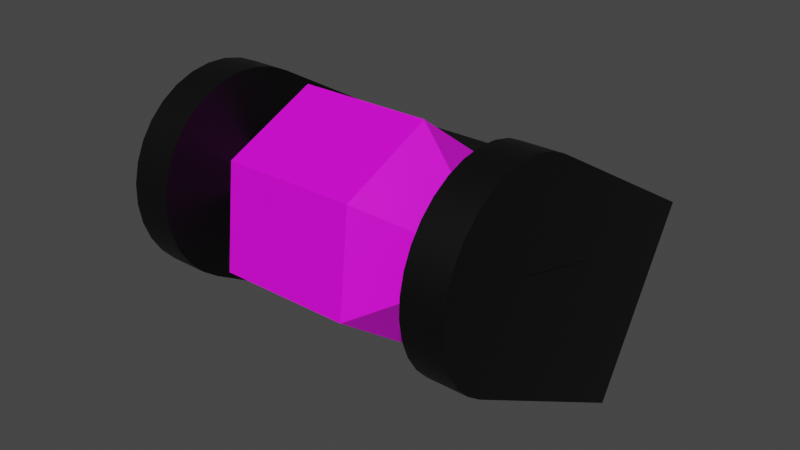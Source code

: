 # Source: Score_Spinner.blend  (saved by Blender 3.4.6; exported with 4.5.12 LTS)
import bpy
from mathutils import Matrix  # noqa: F401  (used for matrix-valued properties, if any)

bpy.ops.wm.read_factory_settings(use_empty=True)
scene = bpy.context.scene
scene.name = 'Scene'

# ---- collections
col_collection = bpy.data.collections.new('Collection'); scene.collection.children.link(col_collection)

# ---- images (referenced by path relative to the original .blend; pixels are not part of the script)
import os
ASSET_DIR = os.environ.get("B2B_ASSET_DIR", "")  # directory of the original .blend (textures are referenced by path, not embedded)
HERE = os.path.dirname(os.path.abspath(__file__))  # packed textures are extracted next to this script under _unpacked/

def load_image(name, relpath, width, height, colorspace="sRGB"):
    """Load a texture the original file referenced (path relative to the .blend, or extracted next to this script)."""
    p = next((c for c in (os.path.join(HERE, relpath), os.path.join(ASSET_DIR, relpath)) if relpath and os.path.exists(c)), "")
    if p:
        img = bpy.data.images.load(p, check_existing=True)
        img.name = name
    else:  # same state as the original file: an image datablock whose file is absent (Cycles renders it pink)
        img = bpy.data.images.new(name, width, height)
        img.source = "FILE"
        img.filepath = "//" + (relpath or name)
    img.colorspace_settings.name = colorspace
    return img
img_score_spinner_with_letters_png_001 = load_image('Score Spinner with Letters.png.001', 'Score Spinner with Letters.png', 1024, 1024, 'sRGB')

# ---- materials (node trees are filled in below, after node groups)
mat_material = bpy.data.materials.new('Material')
mat_material.alpha_threshold = 0.0
mat_material.use_transparent_shadow = False
mat_material.roughness = 0.5
mat_material.line_color = (0.0, 0.0, 0.0, 1.0)
mat_black = bpy.data.materials.new('Black')
mat_black.alpha_threshold = 0.0
mat_black.use_transparent_shadow = False
mat_black.roughness = 0.5
mat_black.line_color = (0.0, 0.0, 0.0, 1.0)

# ---- node groups
ng_auto_smooth = bpy.data.node_groups.new('Auto Smooth', 'GeometryNodeTree')
_s = ng_auto_smooth.interface.new_socket(name='Geometry', in_out='OUTPUT', socket_type='NodeSocketGeometry')
_s = ng_auto_smooth.interface.new_socket(name='Geometry', in_out='INPUT', socket_type='NodeSocketGeometry')
_s = ng_auto_smooth.interface.new_socket(name='Angle', in_out='INPUT', socket_type='NodeSocketFloat')
_s.subtype = 'ANGLE'
_s.min_value = 0.0
_s.max_value = 3.142
ng_auto_smooth.is_modifier = True
_N = ng_auto_smooth.nodes; _L = ng_auto_smooth.links
n0 = _N.new('NodeGroupOutput'); n0.name = 'Group Output'; n0.location = (480, -100)
n1 = _N.new('NodeGroupInput'); n1.name = 'Group Input'; n1.location = (-420, -300)
n2 = _N.new('NodeGroupInput'); n2.name = 'Group Input.001'; n2.location = (-60, -100)
n3 = _N.new('GeometryNodeSetShadeSmooth'); n3.name = 'Set Shade Smooth'; n3.location = (120, -100)
n3.domain = 'EDGE'
n4 = _N.new('GeometryNodeSetShadeSmooth'); n4.name = 'Set Shade Smooth.001'; n4.location = (300, -100)
n5 = _N.new('GeometryNodeInputMeshEdgeAngle'); n5.name = 'Edge Angle'; n5.location = (-420, -220)
n6 = _N.new('GeometryNodeInputEdgeSmooth'); n6.name = 'Is Edge Smooth'; n6.location = (-60, -160)
n7 = _N.new('GeometryNodeInputShadeSmooth'); n7.name = 'Is Face Smooth'; n7.location = (-240, -340)
n8 = _N.new('FunctionNodeBooleanMath'); n8.name = 'Boolean Math'; n8.location = (-60, -220)
n9 = _N.new('FunctionNodeCompare'); n9.name = 'Compare'; n9.location = (-240, -180)
n9.operation = 'LESS_EQUAL'
_L.new(n5.outputs[0], n9.inputs[0])
_L.new(n4.outputs[0], n0.inputs[0])
_L.new(n1.outputs[1], n9.inputs[1])
_L.new(n9.outputs[0], n8.inputs[0])
_L.new(n7.outputs[0], n8.inputs[1])
_L.new(n2.outputs[0], n3.inputs[0])
_L.new(n6.outputs[0], n3.inputs[1])
_L.new(n3.outputs[0], n4.inputs[0])
_L.new(n8.outputs[0], n3.inputs[2])
n0.is_active_output = True

# ---- material node trees
mat_material.use_nodes = True; mat_material.node_tree.nodes.clear()
_N = mat_material.node_tree.nodes; _L = mat_material.node_tree.links
n0 = _N.new('ShaderNodeOutputMaterial'); n0.name = 'Material Output'; n0.location = (300, 300)
n1 = _N.new('ShaderNodeBsdfPrincipled'); n1.name = 'Principled BSDF'; n1.location = (10, 300)
n1.distribution = 'GGX'
n1.subsurface_method = 'RANDOM_WALK_SKIN'
n1.inputs[3].default_value = 1.45
n1.inputs[27].default_value = (0.0, 0.0, 0.0, 1.0)
n1.inputs[28].default_value = 1.0
n2 = _N.new('ShaderNodeTexImage'); n2.name = 'Image Texture'; n2.location = (-392, 218)
n2.image = img_score_spinner_with_letters_png_001
_L.new(n1.outputs[0], n0.inputs[0])
_L.new(n2.outputs[0], n1.inputs[0])
n0.is_active_output = True
mat_black.use_nodes = True; mat_black.node_tree.nodes.clear()
_N = mat_black.node_tree.nodes; _L = mat_black.node_tree.links
n0 = _N.new('ShaderNodeOutputMaterial'); n0.name = 'Material Output'; n0.location = (300, 300)
n1 = _N.new('ShaderNodeBsdfPrincipled'); n1.name = 'Principled BSDF'; n1.location = (10, 300)
n1.distribution = 'GGX'
n1.subsurface_method = 'RANDOM_WALK_SKIN'
n1.inputs[0].default_value = (0.0, 0.0, 0.0, 1.0)
n1.inputs[3].default_value = 1.45
n1.inputs[27].default_value = (0.0, 0.0, 0.0, 1.0)
n1.inputs[28].default_value = 1.0
_L.new(n1.outputs[0], n0.inputs[0])
n0.is_active_output = True

# ---- world
world_world = bpy.data.worlds.new('World'); scene.world = world_world
world_world.use_nodes = True; world_world.node_tree.nodes.clear()
_N = world_world.node_tree.nodes; _L = world_world.node_tree.links
n0 = _N.new('ShaderNodeOutputWorld'); n0.name = 'World Output'; n0.location = (300, 300)
n1 = _N.new('ShaderNodeBackground'); n1.name = 'Background'; n1.location = (10, 300)
n1.inputs[0].default_value = (0.05088, 0.05088, 0.05088, 1.0)
_L.new(n1.outputs[0], n0.inputs[0])
n0.is_active_output = True
world_world.color = (0.05088, 0.05088, 0.05088)
world_world.use_sun_shadow = False
world_world.sun_shadow_jitter_overblur = 0.0

# ---- meshes
me_circle = bpy.data.meshes.new('Circle')
me_circle.from_pydata([(0.0, 1.0, 0.0), (-0.866, 0.5, 0.0), (-0.866, -0.5, 0.0), (0.0, -1.0, 0.0), (0.866, -0.5, 0.0), (0.866, 0.5, 0.0), (1.107e-14, 1.0, 1.0), (-0.866, 0.5, 1.0), (-0.866, -0.5, 1.0), (1.107e-14, -1.0, 1.0), (0.866, -0.5, 1.0), (0.866, 0.5, 1.0), (0.0, 0.001045, 2.0), (1.064e-14, 1.0, 1.135), (-0.866, 0.5, 1.135), (-0.0009054, 0.0005227, 2.0), (-0.866, -0.5, 1.135), (-0.0009054, -0.0005227, 2.0), (1.064e-14, -1.0, 1.135), (0.0, -0.001045, 2.0), (0.866, -0.5, 1.135), (0.0009054, -0.0005227, 2.0), (0.866, 0.5, 1.135), (0.0009054, 0.0005227, 2.0), (-0.0009054, 0.0005227, -1.0), (-0.866, 0.5, -0.1349), (1.382e-15, 1.0, -0.1349), (0.0, 0.001045, -1.0), (-0.0009054, -0.0005227, -1.0), (-0.866, -0.5, -0.1349), (0.0, -0.001045, -1.0), (1.382e-15, -1.0, -0.1349), (0.0009054, -0.0005227, -1.0), (0.866, -0.5, -0.1349), (0.0009054, 0.0005227, -1.0), (0.866, 0.5, -0.1349)], [], [(3, 2, 29, 31), (5, 0, 6, 11), (3, 4, 10, 9), (1, 2, 8, 7), (4, 5, 11, 10), (2, 3, 9, 8), (0, 1, 7, 6), (11, 6, 13, 22), (9, 10, 20, 18), (15, 17, 19, 21, 23, 12), (7, 8, 16, 14), (10, 11, 22, 20), (8, 9, 18, 16), (15, 12, 13, 14), (17, 15, 14, 16), (19, 17, 16, 18), (21, 19, 18, 20), (23, 21, 20, 22), (12, 23, 22, 13), (6, 7, 14, 13), (2, 1, 25, 29), (5, 4, 33, 35), (0, 5, 35, 26), (4, 3, 31, 33), (24, 27, 34, 32, 30, 28), (25, 26, 27, 24), (29, 25, 24, 28), (31, 29, 28, 30), (33, 31, 30, 32), (35, 33, 32, 34), (26, 35, 34, 27), (1, 0, 26, 25)])
_uv = me_circle.uv_layers.new(name='UVMap')
_uv.uv.foreach_set('vector', [0.5387, 0.5643, 0.539, 0.7296, 0.5167, 0.7296, 0.5164, 0.5644, 0.1745, 0.824, 0.174, 0.6588, 0.3393, 0.6583, 0.3397, 0.8236, 0.5387, 0.5643, 0.5385, 0.4005, 0.7038, 0.4001, 0.7039, 0.564, 0.5392, 0.894, 0.539, 0.7296, 0.7043, 0.7292, 0.7045, 0.8937, 0.1747, 0.991, 0.1745, 0.824, 0.3397, 0.8236, 0.34, 0.9905, 0.539, 0.7296, 0.5387, 0.5643, 0.7039, 0.564, 0.7043, 0.7292, 0.174, 0.6588, 0.1738, 0.4949, 0.3391, 0.4945, 0.3393, 0.6583, 0.3397, 0.8236, 0.3393, 0.6583, 0.3616, 0.6582, 0.362, 0.8235, 0.7039, 0.564, 0.7038, 0.4001, 0.7261, 0.4001, 0.7262, 0.5639, 0.6355, 0.2053, 0.6357, 0.2054, 0.6357, 0.2056, 0.6372, 0.2066, 0.6371, 0.2065, 0.6354, 0.2054, 0.7045, 0.8937, 0.7043, 0.7292, 0.7266, 0.7292, 0.7268, 0.8936, 0.34, 0.9905, 0.3397, 0.8236, 0.362, 0.8235, 0.3623, 0.9904, 0.7043, 0.7292, 0.7039, 0.564, 0.7262, 0.5639, 0.7266, 0.7292, 0.6355, 0.2053, 0.6354, 0.2054, 0.4924, 0.1229, 0.6355, 0.04022, 0.6357, 0.2054, 0.6355, 0.2053, 0.6355, 0.04022, 0.7787, 0.1229, 0.8694, 0.6462, 0.8694, 0.6463, 0.7266, 0.7292, 0.7262, 0.5639, 0.6372, 0.2066, 0.6357, 0.2056, 0.7787, 0.2881, 0.6372, 0.3717, 0.6371, 0.2065, 0.6372, 0.2066, 0.6372, 0.3717, 0.4941, 0.289, 0.5048, 0.7404, 0.5048, 0.7406, 0.362, 0.8235, 0.3616, 0.6582, 0.3393, 0.6583, 0.3391, 0.4945, 0.3614, 0.4944, 0.3616, 0.6582, 0.539, 0.7296, 0.5392, 0.894, 0.5169, 0.8941, 0.5167, 0.7296, 0.1745, 0.824, 0.1747, 0.991, 0.1524, 0.991, 0.152, 0.8241, 0.174, 0.6588, 0.1745, 0.824, 0.152, 0.8241, 0.1515, 0.6588, 0.5385, 0.4005, 0.5387, 0.5643, 0.5164, 0.5644, 0.5162, 0.4005, 0.3491, 0.2056, 0.3491, 0.2054, 0.3493, 0.2053, 0.3494, 0.2054, 0.3494, 0.2056, 0.3493, 0.2057, 0.2062, 0.2881, 0.2062, 0.1229, 0.3491, 0.2054, 0.3491, 0.2056, 0.3493, 0.3708, 0.2062, 0.2881, 0.3491, 0.2056, 0.3493, 0.2057, 0.5164, 0.5644, 0.5167, 0.7296, 0.3736, 0.6474, 0.3736, 0.6472, 0.4924, 0.1229, 0.4924, 0.2881, 0.3494, 0.2056, 0.3494, 0.2054, 0.3493, 0.04022, 0.4924, 0.1229, 0.3494, 0.2054, 0.3493, 0.2053, 0.1515, 0.6588, 0.152, 0.8241, 0.008754, 0.7419, 0.008753, 0.7418, 0.1738, 0.4949, 0.174, 0.6588, 0.1515, 0.6588, 0.1515, 0.495])
me_circle.materials.append(mat_material)
me_circle.use_paint_bone_selection = False
me_circle.use_paint_mask = True
me_circle.update()
me_cube_001 = bpy.data.meshes.new('Cube.001')
me_cube_001.from_pydata([(-1.0, -1.0, -1.0), (-1.0, -1.0, 1.0), (-1.0, 1.0, -1.0), (-1.0, 1.0, 1.0), (1.0, -1.0, -1.0), (1.0, -1.0, 1.0), (1.0, 1.0, -1.0), (1.0, 1.0, 1.0)], [], [(0, 1, 3, 2), (2, 3, 7, 6), (6, 7, 5, 4), (4, 5, 1, 0), (2, 6, 4, 0), (7, 3, 1, 5)])
_uv = me_cube_001.uv_layers.new(name='UVMap')
_uv.uv.foreach_set('vector', [0.375, 0.0, 0.625, 0.0, 0.625, 0.25, 0.375, 0.25, 0.375, 0.25, 0.625, 0.25, 0.625, 0.5, 0.375, 0.5, 0.375, 0.5, 0.625, 0.5, 0.625, 0.75, 0.375, 0.75, 0.375, 0.75, 0.625, 0.75, 0.625, 1.0, 0.375, 1.0, 0.125, 0.5, 0.375, 0.5, 0.375, 0.75, 0.125, 0.75, 0.625, 0.5, 0.875, 0.5, 0.875, 0.75, 0.625, 0.75])
me_cube_001.materials.append(mat_black)
me_cube_001.update()
me_cylinder = bpy.data.meshes.new('Cylinder')
me_cylinder.from_pydata([(0.0, 1.0, -1.0), (0.0, 1.0, 1.0), (0.1951, 0.9808, -1.0), (0.1951, 0.9808, 1.0), (0.3827, 0.9239, -1.0), (0.3827, 0.9239, 1.0), (0.5556, 0.8315, -1.0), (0.5556, 0.8315, 1.0), (0.7071, 0.7071, -1.0), (0.7071, 0.7071, 1.0), (0.8315, 0.5556, -1.0), (0.8315, 0.5556, 1.0), (0.9239, 0.3827, -1.0), (0.9239, 0.3827, 1.0), (0.9808, 0.1951, -1.0), (0.9808, 0.1951, 1.0), (1.0, 0.0, -1.0), (1.0, 0.0, 1.0), (0.9808, -0.1951, -1.0), (0.9808, -0.1951, 1.0), (0.9239, -0.3827, -1.0), (0.9239, -0.3827, 1.0), (0.8315, -0.5556, -1.0), (0.8315, -0.5556, 1.0), (0.7071, -0.7071, -1.0), (0.7071, -0.7071, 1.0), (0.5556, -0.8315, -1.0), (0.5556, -0.8315, 1.0), (0.3827, -0.9239, -1.0), (0.3827, -0.9239, 1.0), (0.1951, -0.9808, -1.0), (0.1951, -0.9808, 1.0), (0.0, -1.0, -1.0), (0.0, -1.0, 1.0), (-0.1951, -0.9808, -1.0), (-0.1951, -0.9808, 1.0), (-0.3827, -0.9239, -1.0), (-0.3827, -0.9239, 1.0), (-0.5556, -0.8315, -1.0), (-0.5556, -0.8315, 1.0), (-0.7071, -0.7071, -1.0), (-0.7071, -0.7071, 1.0), (-0.8315, -0.5556, -1.0), (-0.8315, -0.5556, 1.0), (-0.9239, -0.3827, -1.0), (-0.9239, -0.3827, 1.0), (-0.9808, -0.1951, -1.0), (-0.9808, -0.1951, 1.0), (-1.0, 0.0, -1.0), (-1.0, 0.0, 1.0), (-0.9808, 0.1951, -1.0), (-0.9808, 0.1951, 1.0), (-0.9239, 0.3827, -1.0), (-0.9239, 0.3827, 1.0), (-0.8315, 0.5556, -1.0), (-0.8315, 0.5556, 1.0), (-0.7071, 0.7071, -1.0), (-0.7071, 0.7071, 1.0), (-0.5556, 0.8315, -1.0), (-0.5556, 0.8315, 1.0), (-0.3827, 0.9239, -1.0), (-0.3827, 0.9239, 1.0), (-0.1951, 0.9808, -1.0), (-0.1951, 0.9808, 1.0)], [], [(0, 1, 3, 2), (2, 3, 5, 4), (4, 5, 7, 6), (6, 7, 9, 8), (8, 9, 11, 10), (10, 11, 13, 12), (12, 13, 15, 14), (14, 15, 17, 16), (16, 17, 19, 18), (18, 19, 21, 20), (20, 21, 23, 22), (22, 23, 25, 24), (24, 25, 27, 26), (26, 27, 29, 28), (28, 29, 31, 30), (30, 31, 33, 32), (32, 33, 35, 34), (34, 35, 37, 36), (36, 37, 39, 38), (38, 39, 41, 40), (40, 41, 43, 42), (42, 43, 45, 44), (44, 45, 47, 46), (46, 47, 49, 48), (48, 49, 51, 50), (50, 51, 53, 52), (52, 53, 55, 54), (54, 55, 57, 56), (56, 57, 59, 58), (58, 59, 61, 60), (3, 1, 63, 61, 59, 57, 55, 53, 51, 49, 47, 45, 43, 41, 39, 37, 35, 33, 31, 29, 27, 25, 23, 21, 19, 17, 15, 13, 11, 9, 7, 5), (60, 61, 63, 62), (62, 63, 1, 0), (0, 2, 4, 6, 8, 10, 12, 14, 16, 18, 20, 22, 24, 26, 28, 30, 32, 34, 36, 38, 40, 42, 44, 46, 48, 50, 52, 54, 56, 58, 60, 62)])
me_cylinder.polygons.foreach_set('use_smooth', [True] * 34)
_uv = me_cylinder.uv_layers.new(name='UVMap')
_uv.uv.foreach_set('vector', [1.0, 0.5, 1.0, 1.0, 0.9688, 1.0, 0.9688, 0.5, 0.9688, 0.5, 0.9688, 1.0, 0.9375, 1.0, 0.9375, 0.5, 0.9375, 0.5, 0.9375, 1.0, 0.9062, 1.0, 0.9062, 0.5, 0.9062, 0.5, 0.9062, 1.0, 0.875, 1.0, 0.875, 0.5, 0.875, 0.5, 0.875, 1.0, 0.8438, 1.0, 0.8438, 0.5, 0.8438, 0.5, 0.8438, 1.0, 0.8125, 1.0, 0.8125, 0.5, 0.8125, 0.5, 0.8125, 1.0, 0.7812, 1.0, 0.7812, 0.5, 0.7812, 0.5, 0.7812, 1.0, 0.75, 1.0, 0.75, 0.5, 0.75, 0.5, 0.75, 1.0, 0.7188, 1.0, 0.7188, 0.5, 0.7188, 0.5, 0.7188, 1.0, 0.6875, 1.0, 0.6875, 0.5, 0.6875, 0.5, 0.6875, 1.0, 0.6562, 1.0, 0.6562, 0.5, 0.6562, 0.5, 0.6562, 1.0, 0.625, 1.0, 0.625, 0.5, 0.625, 0.5, 0.625, 1.0, 0.5938, 1.0, 0.5938, 0.5, 0.5938, 0.5, 0.5938, 1.0, 0.5625, 1.0, 0.5625, 0.5, 0.5625, 0.5, 0.5625, 1.0, 0.5312, 1.0, 0.5312, 0.5, 0.5312, 0.5, 0.5312, 1.0, 0.5, 1.0, 0.5, 0.5, 0.5, 0.5, 0.5, 1.0, 0.4688, 1.0, 0.4688, 0.5, 0.4688, 0.5, 0.4688, 1.0, 0.4375, 1.0, 0.4375, 0.5, 0.4375, 0.5, 0.4375, 1.0, 0.4062, 1.0, 0.4062, 0.5, 0.4062, 0.5, 0.4062, 1.0, 0.375, 1.0, 0.375, 0.5, 0.375, 0.5, 0.375, 1.0, 0.3438, 1.0, 0.3438, 0.5, 0.3438, 0.5, 0.3438, 1.0, 0.3125, 1.0, 0.3125, 0.5, 0.3125, 0.5, 0.3125, 1.0, 0.2812, 1.0, 0.2812, 0.5, 0.2812, 0.5, 0.2812, 1.0, 0.25, 1.0, 0.25, 0.5, 0.25, 0.5, 0.25, 1.0, 0.2188, 1.0, 0.2188, 0.5, 0.2188, 0.5, 0.2188, 1.0, 0.1875, 1.0, 0.1875, 0.5, 0.1875, 0.5, 0.1875, 1.0, 0.1562, 1.0, 0.1562, 0.5, 0.1562, 0.5, 0.1562, 1.0, 0.125, 1.0, 0.125, 0.5, 0.125, 0.5, 0.125, 1.0, 0.09375, 1.0, 0.09375, 0.5, 0.09375, 0.5, 0.09375, 1.0, 0.0625, 1.0, 0.0625, 0.5, 0.2968, 0.4854, 0.25, 0.49, 0.2032, 0.4854, 0.1582, 0.4717, 0.1167, 0.4496, 0.08029, 0.4197, 0.05045, 0.3833, 0.02827, 0.3418, 0.01461, 0.2968, 0.01, 0.25, 0.01461, 0.2032, 0.02827, 0.1582, 0.05045, 0.1167, 0.08029, 0.08029, 0.1167, 0.05045, 0.1582, 0.02827, 0.2032, 0.01461, 0.25, 0.01, 0.2968, 0.01461, 0.3418, 0.02827, 0.3833, 0.05045, 0.4197, 0.08029, 0.4496, 0.1167, 0.4717, 0.1582, 0.4854, 0.2032, 0.49, 0.25, 0.4854, 0.2968, 0.4717, 0.3418, 0.4496, 0.3833, 0.4197, 0.4197, 0.3833, 0.4496, 0.3418, 0.4717, 0.0625, 0.5, 0.0625, 1.0, 0.03125, 1.0, 0.03125, 0.5, 0.03125, 0.5, 0.03125, 1.0, 0.0, 1.0, 0.0, 0.5, 0.75, 0.49, 0.7968, 0.4854, 0.8418, 0.4717, 0.8833, 0.4496, 0.9197, 0.4197, 0.9496, 0.3833, 0.9717, 0.3418, 0.9854, 0.2968, 0.99, 0.25, 0.9854, 0.2032, 0.9717, 0.1582, 0.9496, 0.1167, 0.9197, 0.08029, 0.8833, 0.05045, 0.8418, 0.02827, 0.7968, 0.01461, 0.75, 0.01, 0.7032, 0.01461, 0.6582, 0.02827, 0.6167, 0.05045, 0.5803, 0.08029, 0.5504, 0.1167, 0.5283, 0.1582, 0.5146, 0.2032, 0.51, 0.25, 0.5146, 0.2968, 0.5283, 0.3418, 0.5504, 0.3833, 0.5803, 0.4197, 0.6167, 0.4496, 0.6582, 0.4717, 0.7032, 0.4854])
me_cylinder.materials.append(mat_black)
me_cylinder.update()
me_cube_002 = bpy.data.meshes.new('Cube.002')
me_cube_002.from_pydata([(-1.0, -1.0, -1.0), (-1.0, -1.0, 1.0), (-1.0, 1.0, -1.0), (-1.0, 1.0, 1.0), (1.0, -1.0, -1.0), (1.0, -1.0, 1.0), (1.0, 1.0, -1.0), (1.0, 1.0, 1.0)], [], [(0, 1, 3, 2), (2, 3, 7, 6), (6, 7, 5, 4), (4, 5, 1, 0), (2, 6, 4, 0), (7, 3, 1, 5)])
_uv = me_cube_002.uv_layers.new(name='UVMap')
_uv.uv.foreach_set('vector', [0.375, 0.0, 0.625, 0.0, 0.625, 0.25, 0.375, 0.25, 0.375, 0.25, 0.625, 0.25, 0.625, 0.5, 0.375, 0.5, 0.375, 0.5, 0.625, 0.5, 0.625, 0.75, 0.375, 0.75, 0.375, 0.75, 0.625, 0.75, 0.625, 1.0, 0.375, 1.0, 0.125, 0.5, 0.375, 0.5, 0.375, 0.75, 0.125, 0.75, 0.625, 0.5, 0.875, 0.5, 0.875, 0.75, 0.625, 0.75])
me_cube_002.materials.append(mat_black)
me_cube_002.update()
me_cylinder_001 = bpy.data.meshes.new('Cylinder.001')
me_cylinder_001.from_pydata([(0.0, 1.0, -1.0), (0.0, 1.0, 1.0), (0.1951, 0.9808, -1.0), (0.1951, 0.9808, 1.0), (0.3827, 0.9239, -1.0), (0.3827, 0.9239, 1.0), (0.5556, 0.8315, -1.0), (0.5556, 0.8315, 1.0), (0.7071, 0.7071, -1.0), (0.7071, 0.7071, 1.0), (0.8315, 0.5556, -1.0), (0.8315, 0.5556, 1.0), (0.9239, 0.3827, -1.0), (0.9239, 0.3827, 1.0), (0.9808, 0.1951, -1.0), (0.9808, 0.1951, 1.0), (1.0, 0.0, -1.0), (1.0, 0.0, 1.0), (0.9808, -0.1951, -1.0), (0.9808, -0.1951, 1.0), (0.9239, -0.3827, -1.0), (0.9239, -0.3827, 1.0), (0.8315, -0.5556, -1.0), (0.8315, -0.5556, 1.0), (0.7071, -0.7071, -1.0), (0.7071, -0.7071, 1.0), (0.5556, -0.8315, -1.0), (0.5556, -0.8315, 1.0), (0.3827, -0.9239, -1.0), (0.3827, -0.9239, 1.0), (0.1951, -0.9808, -1.0), (0.1951, -0.9808, 1.0), (0.0, -1.0, -1.0), (0.0, -1.0, 1.0), (-0.1951, -0.9808, -1.0), (-0.1951, -0.9808, 1.0), (-0.3827, -0.9239, -1.0), (-0.3827, -0.9239, 1.0), (-0.5556, -0.8315, -1.0), (-0.5556, -0.8315, 1.0), (-0.7071, -0.7071, -1.0), (-0.7071, -0.7071, 1.0), (-0.8315, -0.5556, -1.0), (-0.8315, -0.5556, 1.0), (-0.9239, -0.3827, -1.0), (-0.9239, -0.3827, 1.0), (-0.9808, -0.1951, -1.0), (-0.9808, -0.1951, 1.0), (-1.0, 0.0, -1.0), (-1.0, 0.0, 1.0), (-0.9808, 0.1951, -1.0), (-0.9808, 0.1951, 1.0), (-0.9239, 0.3827, -1.0), (-0.9239, 0.3827, 1.0), (-0.8315, 0.5556, -1.0), (-0.8315, 0.5556, 1.0), (-0.7071, 0.7071, -1.0), (-0.7071, 0.7071, 1.0), (-0.5556, 0.8315, -1.0), (-0.5556, 0.8315, 1.0), (-0.3827, 0.9239, -1.0), (-0.3827, 0.9239, 1.0), (-0.1951, 0.9808, -1.0), (-0.1951, 0.9808, 1.0)], [], [(0, 1, 3, 2), (2, 3, 5, 4), (4, 5, 7, 6), (6, 7, 9, 8), (8, 9, 11, 10), (10, 11, 13, 12), (12, 13, 15, 14), (14, 15, 17, 16), (16, 17, 19, 18), (18, 19, 21, 20), (20, 21, 23, 22), (22, 23, 25, 24), (24, 25, 27, 26), (26, 27, 29, 28), (28, 29, 31, 30), (30, 31, 33, 32), (32, 33, 35, 34), (34, 35, 37, 36), (36, 37, 39, 38), (38, 39, 41, 40), (40, 41, 43, 42), (42, 43, 45, 44), (44, 45, 47, 46), (46, 47, 49, 48), (48, 49, 51, 50), (50, 51, 53, 52), (52, 53, 55, 54), (54, 55, 57, 56), (56, 57, 59, 58), (58, 59, 61, 60), (3, 1, 63, 61, 59, 57, 55, 53, 51, 49, 47, 45, 43, 41, 39, 37, 35, 33, 31, 29, 27, 25, 23, 21, 19, 17, 15, 13, 11, 9, 7, 5), (60, 61, 63, 62), (62, 63, 1, 0), (0, 2, 4, 6, 8, 10, 12, 14, 16, 18, 20, 22, 24, 26, 28, 30, 32, 34, 36, 38, 40, 42, 44, 46, 48, 50, 52, 54, 56, 58, 60, 62)])
me_cylinder_001.polygons.foreach_set('use_smooth', [True] * 34)
_uv = me_cylinder_001.uv_layers.new(name='UVMap')
_uv.uv.foreach_set('vector', [1.0, 0.5, 1.0, 1.0, 0.9688, 1.0, 0.9688, 0.5, 0.9688, 0.5, 0.9688, 1.0, 0.9375, 1.0, 0.9375, 0.5, 0.9375, 0.5, 0.9375, 1.0, 0.9062, 1.0, 0.9062, 0.5, 0.9062, 0.5, 0.9062, 1.0, 0.875, 1.0, 0.875, 0.5, 0.875, 0.5, 0.875, 1.0, 0.8438, 1.0, 0.8438, 0.5, 0.8438, 0.5, 0.8438, 1.0, 0.8125, 1.0, 0.8125, 0.5, 0.8125, 0.5, 0.8125, 1.0, 0.7812, 1.0, 0.7812, 0.5, 0.7812, 0.5, 0.7812, 1.0, 0.75, 1.0, 0.75, 0.5, 0.75, 0.5, 0.75, 1.0, 0.7188, 1.0, 0.7188, 0.5, 0.7188, 0.5, 0.7188, 1.0, 0.6875, 1.0, 0.6875, 0.5, 0.6875, 0.5, 0.6875, 1.0, 0.6562, 1.0, 0.6562, 0.5, 0.6562, 0.5, 0.6562, 1.0, 0.625, 1.0, 0.625, 0.5, 0.625, 0.5, 0.625, 1.0, 0.5938, 1.0, 0.5938, 0.5, 0.5938, 0.5, 0.5938, 1.0, 0.5625, 1.0, 0.5625, 0.5, 0.5625, 0.5, 0.5625, 1.0, 0.5312, 1.0, 0.5312, 0.5, 0.5312, 0.5, 0.5312, 1.0, 0.5, 1.0, 0.5, 0.5, 0.5, 0.5, 0.5, 1.0, 0.4688, 1.0, 0.4688, 0.5, 0.4688, 0.5, 0.4688, 1.0, 0.4375, 1.0, 0.4375, 0.5, 0.4375, 0.5, 0.4375, 1.0, 0.4062, 1.0, 0.4062, 0.5, 0.4062, 0.5, 0.4062, 1.0, 0.375, 1.0, 0.375, 0.5, 0.375, 0.5, 0.375, 1.0, 0.3438, 1.0, 0.3438, 0.5, 0.3438, 0.5, 0.3438, 1.0, 0.3125, 1.0, 0.3125, 0.5, 0.3125, 0.5, 0.3125, 1.0, 0.2812, 1.0, 0.2812, 0.5, 0.2812, 0.5, 0.2812, 1.0, 0.25, 1.0, 0.25, 0.5, 0.25, 0.5, 0.25, 1.0, 0.2188, 1.0, 0.2188, 0.5, 0.2188, 0.5, 0.2188, 1.0, 0.1875, 1.0, 0.1875, 0.5, 0.1875, 0.5, 0.1875, 1.0, 0.1562, 1.0, 0.1562, 0.5, 0.1562, 0.5, 0.1562, 1.0, 0.125, 1.0, 0.125, 0.5, 0.125, 0.5, 0.125, 1.0, 0.09375, 1.0, 0.09375, 0.5, 0.09375, 0.5, 0.09375, 1.0, 0.0625, 1.0, 0.0625, 0.5, 0.2968, 0.4854, 0.25, 0.49, 0.2032, 0.4854, 0.1582, 0.4717, 0.1167, 0.4496, 0.08029, 0.4197, 0.05045, 0.3833, 0.02827, 0.3418, 0.01461, 0.2968, 0.01, 0.25, 0.01461, 0.2032, 0.02827, 0.1582, 0.05045, 0.1167, 0.08029, 0.08029, 0.1167, 0.05045, 0.1582, 0.02827, 0.2032, 0.01461, 0.25, 0.01, 0.2968, 0.01461, 0.3418, 0.02827, 0.3833, 0.05045, 0.4197, 0.08029, 0.4496, 0.1167, 0.4717, 0.1582, 0.4854, 0.2032, 0.49, 0.25, 0.4854, 0.2968, 0.4717, 0.3418, 0.4496, 0.3833, 0.4197, 0.4197, 0.3833, 0.4496, 0.3418, 0.4717, 0.0625, 0.5, 0.0625, 1.0, 0.03125, 1.0, 0.03125, 0.5, 0.03125, 0.5, 0.03125, 1.0, 0.0, 1.0, 0.0, 0.5, 0.75, 0.49, 0.7968, 0.4854, 0.8418, 0.4717, 0.8833, 0.4496, 0.9197, 0.4197, 0.9496, 0.3833, 0.9717, 0.3418, 0.9854, 0.2968, 0.99, 0.25, 0.9854, 0.2032, 0.9717, 0.1582, 0.9496, 0.1167, 0.9197, 0.08029, 0.8833, 0.05045, 0.8418, 0.02827, 0.7968, 0.01461, 0.75, 0.01, 0.7032, 0.01461, 0.6582, 0.02827, 0.6167, 0.05045, 0.5803, 0.08029, 0.5504, 0.1167, 0.5283, 0.1582, 0.5146, 0.2032, 0.51, 0.25, 0.5146, 0.2968, 0.5283, 0.3418, 0.5504, 0.3833, 0.5803, 0.4197, 0.6167, 0.4496, 0.6582, 0.4717, 0.7032, 0.4854])
me_cylinder_001.materials.append(mat_black)
me_cylinder_001.update()
me_cube_003 = bpy.data.meshes.new('Cube.003')
me_cube_003.from_pydata([(-1.0, -1.0, -1.0), (-1.0, -1.0, 1.0), (-1.0, 1.0, -1.0), (-1.0, 1.0, 1.0), (1.0, -1.0, -1.0), (1.0, -1.0, 1.0), (1.0, 1.0, -1.0), (1.0, 1.0, 1.0)], [], [(0, 1, 3, 2), (2, 3, 7, 6), (6, 7, 5, 4), (4, 5, 1, 0), (2, 6, 4, 0), (7, 3, 1, 5)])
_uv = me_cube_003.uv_layers.new(name='UVMap')
_uv.uv.foreach_set('vector', [0.375, 0.0, 0.625, 0.0, 0.625, 0.25, 0.375, 0.25, 0.375, 0.25, 0.625, 0.25, 0.625, 0.5, 0.375, 0.5, 0.375, 0.5, 0.625, 0.5, 0.625, 0.75, 0.375, 0.75, 0.375, 0.75, 0.625, 0.75, 0.625, 1.0, 0.375, 1.0, 0.125, 0.5, 0.375, 0.5, 0.375, 0.75, 0.125, 0.75, 0.625, 0.5, 0.875, 0.5, 0.875, 0.75, 0.625, 0.75])
me_cube_003.materials.append(mat_black)
me_cube_003.update()

# ---- objects
ob_circle = bpy.data.objects.new('Circle', me_circle)
ob_cube = bpy.data.objects.new('Cube', me_cube_001)
ob_cylinder = bpy.data.objects.new('Cylinder', me_cylinder)
ob_cube_001 = bpy.data.objects.new('Cube.001', me_cube_002)
ob_cylinder_001 = bpy.data.objects.new('Cylinder.001', me_cylinder_001)
ob_cube_002 = bpy.data.objects.new('Cube.002', me_cube_003)

# ---- transforms, parenting, visibility, modifiers, constraints
ob_circle.location = (-0.5, 0.0, 0.0)
ob_circle.rotation_euler = (-1.571, -8.488, -1.571)
ob_cube.location = (-1.5, 0.9749, -0.5623)
ob_cube.rotation_euler = (-0.5236, -0.0, 0.0)
ob_cube.scale = (0.2, 1.125, 1.0)
ob_cylinder.location = (-1.5, -0.0005084, 0.0008229)
ob_cylinder.rotation_euler = (-1.571, 1.047, -1.571)
ob_cylinder.scale = (1.0, 1.0, 0.2)
_m = ob_cylinder.modifiers.new('Auto Smooth', 'NODES')
_m.node_group = ng_auto_smooth
_gi = [s.identifier for s in ng_auto_smooth.interface.items_tree if s.item_type == 'SOCKET' and s.in_out == 'INPUT']
_m[_gi[1]] = 0.5236  # Angle
ob_cube_001.location = (1.5, 0.9749, -0.5623)
ob_cube_001.rotation_euler = (-0.5236, -0.0, 0.0)
ob_cube_001.scale = (0.2, 1.125, 1.0)
ob_cylinder_001.location = (1.5, -0.0005084, 0.0008229)
ob_cylinder_001.rotation_euler = (-1.571, 1.047, -1.571)
ob_cylinder_001.scale = (1.0, 1.0, 0.2)
_m = ob_cylinder_001.modifiers.new('Auto Smooth', 'NODES')
_m.node_group = ng_auto_smooth
_gi = [s.identifier for s in ng_auto_smooth.interface.items_tree if s.item_type == 'SOCKET' and s.in_out == 'INPUT']
_m[_gi[1]] = 0.5236  # Angle
ob_cube_002.location = (1.628e-18, 1.841, -1.062)
ob_cube_002.rotation_euler = (2.524e-08, -0.5236, -1.571)
ob_cube_002.scale = (0.2, 1.7, 1.0)

# ---- collection membership
col_collection.objects.link(ob_circle)
col_collection.objects.link(ob_cube)
col_collection.objects.link(ob_cylinder)
col_collection.objects.link(ob_cube_001)
col_collection.objects.link(ob_cylinder_001)
col_collection.objects.link(ob_cube_002)

# ---- scene / render settings (as saved in the file)
scene.frame_start = 0; scene.frame_end = 60; scene.frame_set(40)
scene.render.engine = 'BLENDER_EEVEE_NEXT'
scene.cycles.sampling_pattern = 'TABULATED_SOBOL'
scene.cycles.use_light_tree = False
scene.view_settings.view_transform = 'Filmic'
bpy.context.view_layer.update()

# ---- added for rendering (the .blend has no active camera and no usable light): camera, sun
cam_auto = bpy.data.cameras.new('AutoCamera')
cam_auto.lens = 50.0
cam_auto.sensor_width = 36.0
cam_auto.clip_end = 1000.0
ob_auto_camera = bpy.data.objects.new('AutoCamera', cam_auto)
scene.collection.objects.link(ob_auto_camera)
ob_auto_camera.location = (5.71451, -6.2836, 4.24085)
ob_auto_camera.rotation_euler = (1.09748, -7.21219e-08, 0.694738)
scene.camera = ob_auto_camera
light_auto_sun = bpy.data.lights.new('AutoSun', 'SUN')
light_auto_sun.energy = 3.0
light_auto_sun.angle = 0.0523599
ob_auto_sun = bpy.data.objects.new('AutoSun', light_auto_sun)
scene.collection.objects.link(ob_auto_sun)
ob_auto_sun.rotation_euler = (0.872665, 0.174533, 0.523599)
bpy.context.view_layer.update()
